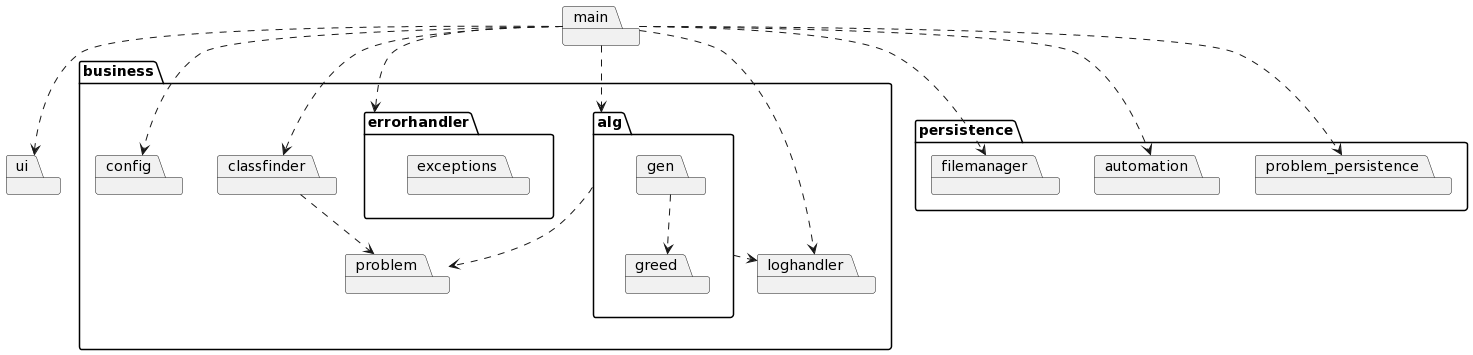

The diagram above was rendered by PlantUML. Its source (embedded in the PNG):
@startuml
package business {
package alg {

package gen {
}

package greed {
}

}
package classfinder
package config
package errorhandler {
package exceptions
}
package loghandler
package problem
}

package main

package persistence {

package automation
package filemanager
package problem_persistence

}

package ui


gen ..> greed
alg ..> problem

classfinder ..> problem
alg ..> loghandler

main ..> config
main ..> errorhandler
main ..> loghandler
main ..> alg
main ..> classfinder

main ..> ui

main ..> automation
main ..> filemanager
main ..> problem_persistence
@enduml